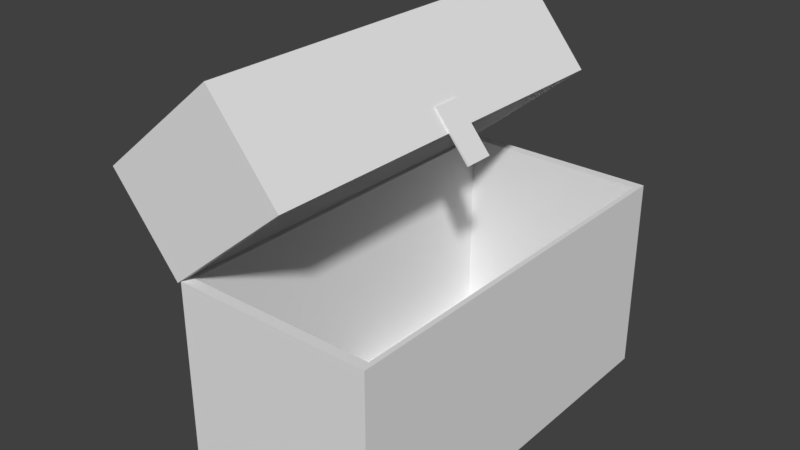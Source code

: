 # Source: ToyBox.blend  (saved by Blender 2.79.0; exported with 4.5.12 LTS)
import bpy
from mathutils import Matrix  # noqa: F401  (used for matrix-valued properties, if any)

bpy.ops.wm.read_factory_settings(use_empty=True)
scene = bpy.context.scene
scene.name = 'Scene'

# ---- collections
col_collection_1 = bpy.data.collections.new('Collection 1'); scene.collection.children.link(col_collection_1)

# ---- world
world_world = bpy.data.worlds.new('World'); scene.world = world_world
world_world.color = (0.05088, 0.05088, 0.05088)
world_world.use_sun_shadow = False
world_world.sun_shadow_jitter_overblur = 0.0
world_world.cycles.sampling_method = 'MANUAL'

# ---- meshes
me_plane = bpy.data.meshes.new('Plane')
me_plane.from_pydata([(-0.6174, -0.4278, 1.56), (0.7838, -0.4278, 1.56), (-0.6174, 0.8128, 1.56), (0.7838, 0.8128, 1.56), (-0.6174, 0.8128, 1.56), (-0.6174, -0.4278, 1.56), (0.7838, -0.4278, 1.56), (0.7838, 0.8128, 1.56), (-0.6174, 0.8128, 1.579), (-0.6174, -0.4278, 1.579), (0.7838, -0.4278, 1.579), (0.7838, 0.8128, 1.579), (-2.702, -8.835, -0.0406), (-2.702, -8.835, 1.562), (-2.702, 8.417, -0.0406), (-2.702, 8.417, 1.562), (-0.007644, -8.379, 0.001699), (-0.007644, -8.379, 1.52), (-0.007644, 7.962, 0.001699), (-0.007644, 7.962, 1.52), (-0.007644, 8.417, 1.562), (-0.007644, 8.417, -0.0406), (-0.007644, -8.835, -0.0406), (-0.007644, -8.835, 1.562), (-2.554, 7.962, 1.52), (-2.554, 7.962, 0.001699), (-2.554, -8.379, 0.001699), (-2.554, -8.379, 1.52), (-0.2776, 8.417, -0.0406), (-0.2776, 8.417, 1.562), (-0.2776, -8.835, -0.0406), (-0.2776, -8.835, 1.562)], [], [(0, 2, 3, 1), (6, 7, 11, 10), (1, 3, 7, 6), (2, 0, 5, 4), (3, 2, 4, 7), (0, 1, 6, 5), (9, 10, 11, 8), (4, 5, 9, 8), (7, 4, 8, 11), (5, 6, 10, 9), (12, 13, 15, 14), (28, 29, 20, 21), (19, 17, 27, 24), (30, 31, 13, 12), (28, 21, 22, 30), (29, 15, 13, 31), (19, 18, 21, 20), (18, 16, 22, 21), (17, 19, 20, 23), (16, 17, 23, 22), (25, 24, 27, 26), (18, 19, 24, 25), (17, 16, 26, 27), (16, 18, 25, 26), (20, 29, 31, 23), (14, 28, 30, 12), (22, 23, 31, 30), (14, 15, 29, 28)])
_uv = me_plane.uv_layers.new(name='UVMap')
_uv.uv.foreach_set('vector', [0.9408, 0.1167, 0.9408, 0.1412, 0.939, 0.1412, 0.939, 0.1167, 0.9425, 0.1334, 0.941, 0.1334, 0.941, 0.133, 0.9425, 0.133, 0.9389, 0.143, 0.9389, 0.143, 0.9389, 0.143, 0.9389, 0.143, 0.9389, 0.143, 0.9389, 0.143, 0.9389, 0.143, 0.9389, 0.143, 0.9389, 0.143, 0.9389, 0.143, 0.9389, 0.143, 0.9389, 0.143, 0.9389, 0.143, 0.9389, 0.143, 0.9389, 0.143, 0.9389, 0.143, 0.9408, 0.1131, 0.939, 0.1131, 0.939, 0.08859, 0.9408, 0.08859, 0.941, 0.1369, 0.9425, 0.1369, 0.9425, 0.1373, 0.941, 0.1373, 0.9427, 0.1412, 0.941, 0.1412, 0.941, 0.1408, 0.9427, 0.1408, 0.9408, 0.08503, 0.939, 0.08503, 0.939, 0.08466, 0.9408, 0.08466, 0.1463, 0.1504, 0.1226, 0.1504, 0.1226, 0.1268, 0.1463, 0.1268, 0.9344, 0.3713, 0.9009, 0.3713, 0.9009, 0.3679, 0.9344, 0.3679, 0.1493, 0.3372, 0.1493, 0.3764, 0.1102, 0.3764, 0.1102, 0.3372, 0.125, 0.1247, 0.125, 0.101, 0.1463, 0.101, 0.1463, 0.1247, 0.9042, 0.4381, 0.9009, 0.4381, 0.9009, 0.4045, 0.9042, 0.4045, 0.1484, 0.1223, 0.1484, 0.101, 0.1721, 0.101, 0.1721, 0.1223, 0.8125, 0.4603, 0.886, 0.4603, 0.888, 0.4623, 0.8105, 0.4623, 0.886, 0.4603, 0.886, 0.3868, 0.888, 0.3847, 0.888, 0.4623, 0.8125, 0.3868, 0.8125, 0.4603, 0.8105, 0.4623, 0.8105, 0.3847, 0.886, 0.3868, 0.8125, 0.3868, 0.8105, 0.3847, 0.888, 0.3847, 0.1014, 0.3879, 0.1014, 0.3456, 0.1437, 0.3456, 0.1437, 0.3879, 0.153, 0.3335, 0.153, 0.2943, 0.192, 0.2943, 0.192, 0.3335, 0.1102, 0.4192, 0.1102, 0.3801, 0.1493, 0.3801, 0.1493, 0.4192, 0.1357, 0.07766, 0.1357, 0.1576, 0.0559, 0.1576, 0.0559, 0.07766, 0.9155, 0.4542, 0.9155, 0.4618, 0.8394, 0.4618, 0.8394, 0.4542, 0.1205, 0.1762, 0.09924, 0.1762, 0.09924, 0.1526, 0.1205, 0.1526, 0.9374, 0.3649, 0.9374, 0.3313, 0.9408, 0.3313, 0.9408, 0.3649, 0.05647, 0.0782, 0.1459, 0.0782, 0.1459, 0.1586, 0.05647, 0.1586])
me_plane.use_remesh_preserve_volume = False
me_plane.use_remesh_preserve_attributes = False
me_plane.use_mirror_vertex_groups = False
me_plane.update()
me_cube_001 = bpy.data.meshes.new('Cube.001')
me_cube_001.from_pydata([(-1.667, -1.014, -0.183), (-1.617, -0.9643, 1.817), (-1.667, 0.9856, -0.183), (-1.617, 0.9355, 1.817), (0.3333, -1.014, -0.183), (0.2832, -0.9643, 1.817), (0.3333, 0.9856, -0.183), (0.2832, 0.9355, 1.817), (-1.667, -1.014, 1.817), (-1.667, 0.9856, 1.817), (0.3333, 0.9856, 1.817), (0.3333, -1.014, 1.817), (-1.617, -0.9643, -0.1054), (-1.617, 0.9355, -0.1054), (0.2832, 0.9355, -0.1054), (0.2832, -0.9643, -0.1054), (-1.667, -1.014, 1.625), (-1.667, 0.9856, 1.625), (0.3333, 0.9856, 1.625), (0.3333, -1.014, 1.625)], [], [(16, 8, 9, 17), (17, 9, 10, 18), (18, 10, 11, 19), (19, 11, 8, 16), (2, 6, 4, 0), (5, 7, 14, 15), (1, 3, 9, 8), (3, 7, 10, 9), (7, 5, 11, 10), (5, 1, 8, 11), (14, 13, 12, 15), (3, 1, 12, 13), (1, 5, 15, 12), (7, 3, 13, 14), (4, 19, 16, 0), (6, 18, 19, 4), (2, 17, 18, 6), (0, 16, 17, 2)])
_uv = me_cube_001.uv_layers.new(name='UVMap')
_uv.uv.foreach_set('vector', [0.8991, 0.3842, 0.896, 0.3842, 0.896, 0.3519, 0.8991, 0.3519, 0.8639, 0.3842, 0.8608, 0.3842, 0.8608, 0.3519, 0.8639, 0.3519, 0.8639, 0.349, 0.8608, 0.349, 0.8608, 0.3167, 0.8639, 0.3167, 0.896, 0.3198, 0.896, 0.3167, 0.9283, 0.3167, 0.9283, 0.3198, 0.1855, 0.117, 0.1646, 0.117, 0.1646, 0.09606, 0.1855, 0.09606, 0.1089, 0.3293, 0.1275, 0.3293, 0.1275, 0.3482, 0.1089, 0.3482, 0.8275, 0.4408, 0.9134, 0.4408, 0.9157, 0.4431, 0.8253, 0.4431, 0.9134, 0.4408, 0.9134, 0.3549, 0.9157, 0.3526, 0.9157, 0.4431, 0.9134, 0.3549, 0.8275, 0.3549, 0.8253, 0.3526, 0.9157, 0.3526, 0.8275, 0.3549, 0.8275, 0.4408, 0.8253, 0.4431, 0.8253, 0.3526, 0.1536, 0.09388, 0.1536, 0.1227, 0.1248, 0.1227, 0.1248, 0.09388, 0.09322, 0.1258, 0.122, 0.1258, 0.122, 0.1549, 0.09322, 0.1549, 0.1089, 0.3706, 0.1275, 0.3706, 0.1275, 0.3895, 0.1089, 0.3895, 0.08746, 0.3507, 0.1061, 0.3507, 0.1061, 0.3696, 0.08746, 0.3696, 0.1418, 0.117, 0.1418, 0.09807, 0.1627, 0.09807, 0.1627, 0.117, 0.2453, 0.2453, 0.0331, 0.2453, 0.0331, 0.01056, 0.2453, 0.01056, 0.1399, 0.1398, 0.121, 0.1398, 0.121, 0.1189, 0.1399, 0.1189, 0.1627, 0.1398, 0.1438, 0.1398, 0.1438, 0.1189, 0.1627, 0.1189])
me_cube_001.use_remesh_preserve_volume = False
me_cube_001.use_remesh_preserve_attributes = False
me_cube_001.use_mirror_vertex_groups = False
me_cube_001.update()

# ---- objects
ob_plane = bpy.data.objects.new('Plane', me_plane)
ob_cube = bpy.data.objects.new('Cube', me_cube_001)

# ---- transforms, parenting, visibility, modifiers, constraints
ob_plane.location = (-0.7341, -0.2142, 1.801)
ob_plane.rotation_euler = (0.0, 0.8848, 0.0)
ob_plane.scale = (0.4073, 0.237, 1.0)
ob_plane.lineart.crease_threshold = 0.0
ob_cube.location = (0.9227, -0.228, -0.02231)
ob_cube.scale = (1.0, 2.037, 1.0)
ob_cube.lineart.crease_threshold = 0.0

# ---- collection membership
col_collection_1.objects.link(ob_plane)
col_collection_1.objects.link(ob_cube)

# ---- scene / render settings (as saved in the file)
scene.frame_start = 1; scene.frame_end = 250; scene.frame_set(1)
scene.render.engine = 'BLENDER_EEVEE_NEXT'
scene.render.resolution_percentage = 50
scene.render.dither_intensity = 0.0
scene.cycles.use_denoising = False
scene.cycles.samples = 128
scene.cycles.sampling_pattern = 'TABULATED_SOBOL'
scene.cycles.use_adaptive_sampling = False
scene.cycles.use_light_tree = False
scene.cycles.blur_glossy = 0.0
scene.cycles.sample_clamp_indirect = 0.0
scene.view_settings.view_transform = 'Standard'
bpy.context.view_layer.update()

# ---- added for rendering (the .blend has no active camera and no usable light): camera, sun
cam_auto = bpy.data.cameras.new('AutoCamera')
cam_auto.lens = 50.0
cam_auto.sensor_width = 36.0
cam_auto.clip_end = 1000.0
ob_auto_camera = bpy.data.objects.new('AutoCamera', cam_auto)
scene.collection.objects.link(ob_auto_camera)
ob_auto_camera.location = (5.67453, -7.19717, 6.34622)
ob_auto_camera.rotation_euler = (1.09748, -7.21219e-08, 0.694738)
scene.camera = ob_auto_camera
light_auto_sun = bpy.data.lights.new('AutoSun', 'SUN')
light_auto_sun.energy = 3.0
light_auto_sun.angle = 0.0523599
ob_auto_sun = bpy.data.objects.new('AutoSun', light_auto_sun)
scene.collection.objects.link(ob_auto_sun)
ob_auto_sun.rotation_euler = (0.872665, 0.174533, 0.523599)
bpy.context.view_layer.update()

